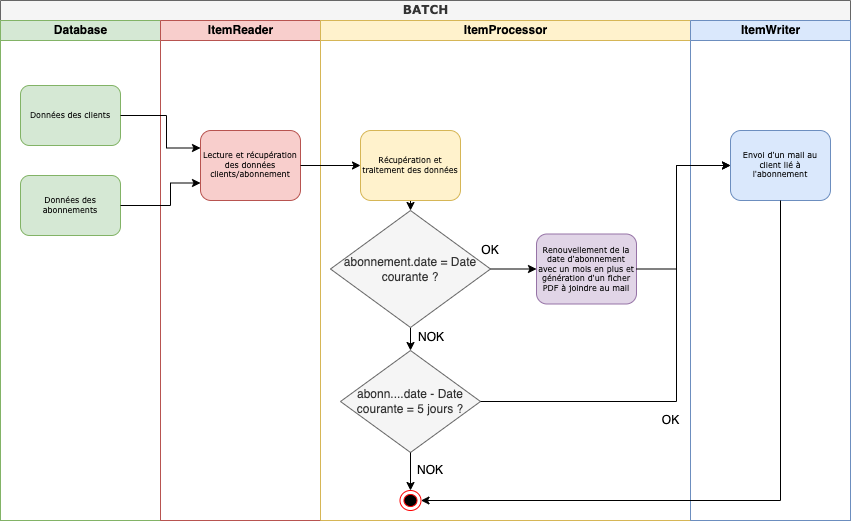

The diagram above was exported from draw.io. Its source (the exported page's mxGraphModel, read from the mxfile embedded in the PNG):
<mxGraphModel dx="946" dy="557" grid="1" gridSize="10" guides="1" tooltips="1" connect="1" arrows="1" fold="1" page="1" pageScale="1" pageWidth="827" pageHeight="1169" math="0" shadow="0">
  <root>
    <mxCell id="0" />
    <mxCell id="1" parent="0" />
    <mxCell id="2uSKrOD5fwZwAcNDvOAB-1" value="&lt;font style=&quot;font-size: 12px&quot;&gt;BATCH&lt;/font&gt;" style="swimlane;html=1;childLayout=stackLayout;startSize=20;rounded=0;shadow=0;labelBackgroundColor=none;strokeWidth=1;fontFamily=Verdana;fontSize=8;align=center;fillColor=#f5f5f5;fontColor=#333333;strokeColor=#666666;" vertex="1" parent="1">
      <mxGeometry x="84" y="50" width="850" height="520" as="geometry" />
    </mxCell>
    <mxCell id="2uSKrOD5fwZwAcNDvOAB-2" value="Database" style="swimlane;html=1;startSize=20;fillColor=#d5e8d4;strokeColor=#82b366;" vertex="1" parent="2uSKrOD5fwZwAcNDvOAB-1">
      <mxGeometry y="20" width="160" height="500" as="geometry" />
    </mxCell>
    <mxCell id="2uSKrOD5fwZwAcNDvOAB-3" value="Données des clients" style="rounded=1;whiteSpace=wrap;html=1;shadow=0;labelBackgroundColor=none;strokeWidth=1;fontFamily=Verdana;fontSize=8;align=center;fillColor=#d5e8d4;strokeColor=#82b366;" vertex="1" parent="2uSKrOD5fwZwAcNDvOAB-2">
      <mxGeometry x="20" y="65" width="100" height="60" as="geometry" />
    </mxCell>
    <mxCell id="2uSKrOD5fwZwAcNDvOAB-4" value="Données des abonnements" style="rounded=1;whiteSpace=wrap;html=1;shadow=0;labelBackgroundColor=none;strokeWidth=1;fontFamily=Verdana;fontSize=8;align=center;fillColor=#d5e8d4;strokeColor=#82b366;" vertex="1" parent="2uSKrOD5fwZwAcNDvOAB-2">
      <mxGeometry x="20" y="155" width="100" height="60" as="geometry" />
    </mxCell>
    <mxCell id="2uSKrOD5fwZwAcNDvOAB-5" value="ItemReader" style="swimlane;html=1;startSize=20;fillColor=#f8cecc;strokeColor=#b85450;" vertex="1" parent="2uSKrOD5fwZwAcNDvOAB-1">
      <mxGeometry x="160" y="20" width="160" height="500" as="geometry" />
    </mxCell>
    <mxCell id="2uSKrOD5fwZwAcNDvOAB-6" value="Lecture et récupération des données clients/abonnement" style="rounded=1;whiteSpace=wrap;html=1;shadow=0;labelBackgroundColor=none;strokeWidth=1;fontFamily=Verdana;fontSize=8;align=center;fillColor=#f8cecc;strokeColor=#b85450;" vertex="1" parent="2uSKrOD5fwZwAcNDvOAB-5">
      <mxGeometry x="40" y="110" width="100" height="70" as="geometry" />
    </mxCell>
    <mxCell id="2uSKrOD5fwZwAcNDvOAB-7" value="ItemProcessor" style="swimlane;html=1;startSize=20;fillColor=#fff2cc;strokeColor=#d6b656;" vertex="1" parent="2uSKrOD5fwZwAcNDvOAB-1">
      <mxGeometry x="320" y="20" width="370" height="500" as="geometry" />
    </mxCell>
    <mxCell id="2uSKrOD5fwZwAcNDvOAB-8" style="edgeStyle=orthogonalEdgeStyle;rounded=0;orthogonalLoop=1;jettySize=auto;html=1;exitX=0.5;exitY=1;exitDx=0;exitDy=0;entryX=0.5;entryY=0;entryDx=0;entryDy=0;" edge="1" parent="2uSKrOD5fwZwAcNDvOAB-7" source="2uSKrOD5fwZwAcNDvOAB-9" target="2uSKrOD5fwZwAcNDvOAB-11">
      <mxGeometry relative="1" as="geometry" />
    </mxCell>
    <mxCell id="2uSKrOD5fwZwAcNDvOAB-9" value="Récupération et traitement des données" style="rounded=1;whiteSpace=wrap;html=1;shadow=0;labelBackgroundColor=none;strokeWidth=1;fontFamily=Verdana;fontSize=8;align=center;fillColor=#fff2cc;strokeColor=#d6b656;" vertex="1" parent="2uSKrOD5fwZwAcNDvOAB-7">
      <mxGeometry x="40" y="110" width="100" height="70" as="geometry" />
    </mxCell>
    <mxCell id="2uSKrOD5fwZwAcNDvOAB-10" style="edgeStyle=orthogonalEdgeStyle;rounded=0;orthogonalLoop=1;jettySize=auto;html=1;exitX=0.5;exitY=1;exitDx=0;exitDy=0;entryX=0.5;entryY=0;entryDx=0;entryDy=0;" edge="1" parent="2uSKrOD5fwZwAcNDvOAB-7" source="2uSKrOD5fwZwAcNDvOAB-11" target="2uSKrOD5fwZwAcNDvOAB-12">
      <mxGeometry relative="1" as="geometry" />
    </mxCell>
    <mxCell id="2uSKrOD5fwZwAcNDvOAB-29" style="edgeStyle=orthogonalEdgeStyle;rounded=0;orthogonalLoop=1;jettySize=auto;html=1;exitX=1;exitY=0.5;exitDx=0;exitDy=0;entryX=0;entryY=0.5;entryDx=0;entryDy=0;" edge="1" parent="2uSKrOD5fwZwAcNDvOAB-7" source="2uSKrOD5fwZwAcNDvOAB-11" target="2uSKrOD5fwZwAcNDvOAB-28">
      <mxGeometry relative="1" as="geometry" />
    </mxCell>
    <mxCell id="2uSKrOD5fwZwAcNDvOAB-11" value="abonnement.date = Date courante ?" style="rhombus;whiteSpace=wrap;html=1;fillColor=#f5f5f5;strokeColor=#666666;fontColor=#333333;" vertex="1" parent="2uSKrOD5fwZwAcNDvOAB-7">
      <mxGeometry x="10" y="190" width="160" height="117" as="geometry" />
    </mxCell>
    <mxCell id="2uSKrOD5fwZwAcNDvOAB-12" value="abonn....date - Date courante = 5 jours ?" style="rhombus;whiteSpace=wrap;html=1;fillColor=#f5f5f5;strokeColor=#666666;fontColor=#333333;" vertex="1" parent="2uSKrOD5fwZwAcNDvOAB-7">
      <mxGeometry x="20" y="330" width="140" height="102" as="geometry" />
    </mxCell>
    <mxCell id="2uSKrOD5fwZwAcNDvOAB-13" value="" style="ellipse;html=1;shape=endState;fillColor=#000000;strokeColor=#ff0000;" vertex="1" parent="2uSKrOD5fwZwAcNDvOAB-7">
      <mxGeometry x="79.5" y="470" width="21" height="20" as="geometry" />
    </mxCell>
    <mxCell id="2uSKrOD5fwZwAcNDvOAB-14" style="edgeStyle=orthogonalEdgeStyle;rounded=0;orthogonalLoop=1;jettySize=auto;html=1;exitX=0.5;exitY=1;exitDx=0;exitDy=0;entryX=0.5;entryY=0;entryDx=0;entryDy=0;" edge="1" parent="2uSKrOD5fwZwAcNDvOAB-7" source="2uSKrOD5fwZwAcNDvOAB-12" target="2uSKrOD5fwZwAcNDvOAB-13">
      <mxGeometry relative="1" as="geometry">
        <mxPoint x="80.17647058823536" y="460" as="targetPoint" />
      </mxGeometry>
    </mxCell>
    <mxCell id="2uSKrOD5fwZwAcNDvOAB-15" value="NOK" style="text;html=1;strokeColor=none;fillColor=none;align=center;verticalAlign=middle;whiteSpace=wrap;rounded=0;" vertex="1" parent="2uSKrOD5fwZwAcNDvOAB-7">
      <mxGeometry x="90" y="440" width="40" height="20" as="geometry" />
    </mxCell>
    <mxCell id="2uSKrOD5fwZwAcNDvOAB-16" value="NOK" style="text;html=1;strokeColor=none;fillColor=none;align=center;verticalAlign=middle;whiteSpace=wrap;rounded=0;" vertex="1" parent="2uSKrOD5fwZwAcNDvOAB-7">
      <mxGeometry x="90.5" y="307" width="40" height="20" as="geometry" />
    </mxCell>
    <mxCell id="2uSKrOD5fwZwAcNDvOAB-17" value="OK" style="text;html=1;strokeColor=none;fillColor=none;align=center;verticalAlign=middle;whiteSpace=wrap;rounded=0;" vertex="1" parent="2uSKrOD5fwZwAcNDvOAB-7">
      <mxGeometry x="150" y="220" width="40" height="20" as="geometry" />
    </mxCell>
    <mxCell id="2uSKrOD5fwZwAcNDvOAB-28" value="Renouvellement de la date d'abonnement avec un mois en plus et génération d'un ficher PDF à joindre au mail" style="rounded=1;whiteSpace=wrap;html=1;shadow=0;labelBackgroundColor=none;strokeWidth=1;fontFamily=Verdana;fontSize=8;align=center;fillColor=#e1d5e7;strokeColor=#9673a6;" vertex="1" parent="2uSKrOD5fwZwAcNDvOAB-7">
      <mxGeometry x="216" y="213.5" width="100" height="70" as="geometry" />
    </mxCell>
    <mxCell id="2uSKrOD5fwZwAcNDvOAB-18" value="ItemWriter" style="swimlane;html=1;startSize=20;fillColor=#dae8fc;strokeColor=#6c8ebf;" vertex="1" parent="2uSKrOD5fwZwAcNDvOAB-1">
      <mxGeometry x="690" y="20" width="160" height="500" as="geometry" />
    </mxCell>
    <mxCell id="2uSKrOD5fwZwAcNDvOAB-19" value="Envoi d'un mail au client lié à l'abonnement" style="rounded=1;whiteSpace=wrap;html=1;shadow=0;labelBackgroundColor=none;strokeWidth=1;fontFamily=Verdana;fontSize=8;align=center;fillColor=#dae8fc;strokeColor=#6c8ebf;" vertex="1" parent="2uSKrOD5fwZwAcNDvOAB-18">
      <mxGeometry x="40" y="110" width="100" height="70" as="geometry" />
    </mxCell>
    <mxCell id="2uSKrOD5fwZwAcNDvOAB-20" value="OK" style="text;html=1;strokeColor=none;fillColor=none;align=center;verticalAlign=middle;whiteSpace=wrap;rounded=0;" vertex="1" parent="2uSKrOD5fwZwAcNDvOAB-18">
      <mxGeometry x="-38" y="390" width="37" height="20" as="geometry" />
    </mxCell>
    <mxCell id="2uSKrOD5fwZwAcNDvOAB-22" style="edgeStyle=orthogonalEdgeStyle;rounded=0;orthogonalLoop=1;jettySize=auto;html=1;exitX=1;exitY=0.5;exitDx=0;exitDy=0;entryX=0;entryY=0.75;entryDx=0;entryDy=0;" edge="1" parent="2uSKrOD5fwZwAcNDvOAB-1" source="2uSKrOD5fwZwAcNDvOAB-4" target="2uSKrOD5fwZwAcNDvOAB-6">
      <mxGeometry relative="1" as="geometry">
        <Array as="points">
          <mxPoint x="170" y="205" />
          <mxPoint x="170" y="182" />
        </Array>
      </mxGeometry>
    </mxCell>
    <mxCell id="2uSKrOD5fwZwAcNDvOAB-23" style="edgeStyle=orthogonalEdgeStyle;rounded=0;orthogonalLoop=1;jettySize=auto;html=1;exitX=1;exitY=0.5;exitDx=0;exitDy=0;entryX=0;entryY=0.5;entryDx=0;entryDy=0;" edge="1" parent="2uSKrOD5fwZwAcNDvOAB-1" source="2uSKrOD5fwZwAcNDvOAB-6" target="2uSKrOD5fwZwAcNDvOAB-9">
      <mxGeometry relative="1" as="geometry" />
    </mxCell>
    <mxCell id="2uSKrOD5fwZwAcNDvOAB-25" style="edgeStyle=orthogonalEdgeStyle;rounded=0;orthogonalLoop=1;jettySize=auto;html=1;entryX=0;entryY=0.5;entryDx=0;entryDy=0;" edge="1" parent="2uSKrOD5fwZwAcNDvOAB-1" source="2uSKrOD5fwZwAcNDvOAB-12" target="2uSKrOD5fwZwAcNDvOAB-19">
      <mxGeometry relative="1" as="geometry">
        <Array as="points">
          <mxPoint x="676" y="401" />
          <mxPoint x="676" y="165" />
        </Array>
      </mxGeometry>
    </mxCell>
    <mxCell id="2uSKrOD5fwZwAcNDvOAB-26" style="edgeStyle=orthogonalEdgeStyle;rounded=0;orthogonalLoop=1;jettySize=auto;html=1;exitX=0.5;exitY=1;exitDx=0;exitDy=0;entryX=1;entryY=0.5;entryDx=0;entryDy=0;" edge="1" parent="2uSKrOD5fwZwAcNDvOAB-1" source="2uSKrOD5fwZwAcNDvOAB-19" target="2uSKrOD5fwZwAcNDvOAB-13">
      <mxGeometry relative="1" as="geometry" />
    </mxCell>
    <mxCell id="2uSKrOD5fwZwAcNDvOAB-30" style="edgeStyle=orthogonalEdgeStyle;rounded=0;orthogonalLoop=1;jettySize=auto;html=1;exitX=1;exitY=0.5;exitDx=0;exitDy=0;entryX=0;entryY=0.5;entryDx=0;entryDy=0;" edge="1" parent="2uSKrOD5fwZwAcNDvOAB-1" source="2uSKrOD5fwZwAcNDvOAB-28" target="2uSKrOD5fwZwAcNDvOAB-19">
      <mxGeometry relative="1" as="geometry">
        <Array as="points">
          <mxPoint x="676" y="269" />
          <mxPoint x="676" y="165" />
        </Array>
      </mxGeometry>
    </mxCell>
    <mxCell id="2uSKrOD5fwZwAcNDvOAB-32" style="edgeStyle=orthogonalEdgeStyle;rounded=0;orthogonalLoop=1;jettySize=auto;html=1;exitX=1;exitY=0.5;exitDx=0;exitDy=0;entryX=0;entryY=0.25;entryDx=0;entryDy=0;" edge="1" parent="2uSKrOD5fwZwAcNDvOAB-1" source="2uSKrOD5fwZwAcNDvOAB-3" target="2uSKrOD5fwZwAcNDvOAB-6">
      <mxGeometry relative="1" as="geometry">
        <Array as="points">
          <mxPoint x="166" y="115" />
          <mxPoint x="166" y="148" />
        </Array>
      </mxGeometry>
    </mxCell>
  </root>
</mxGraphModel>